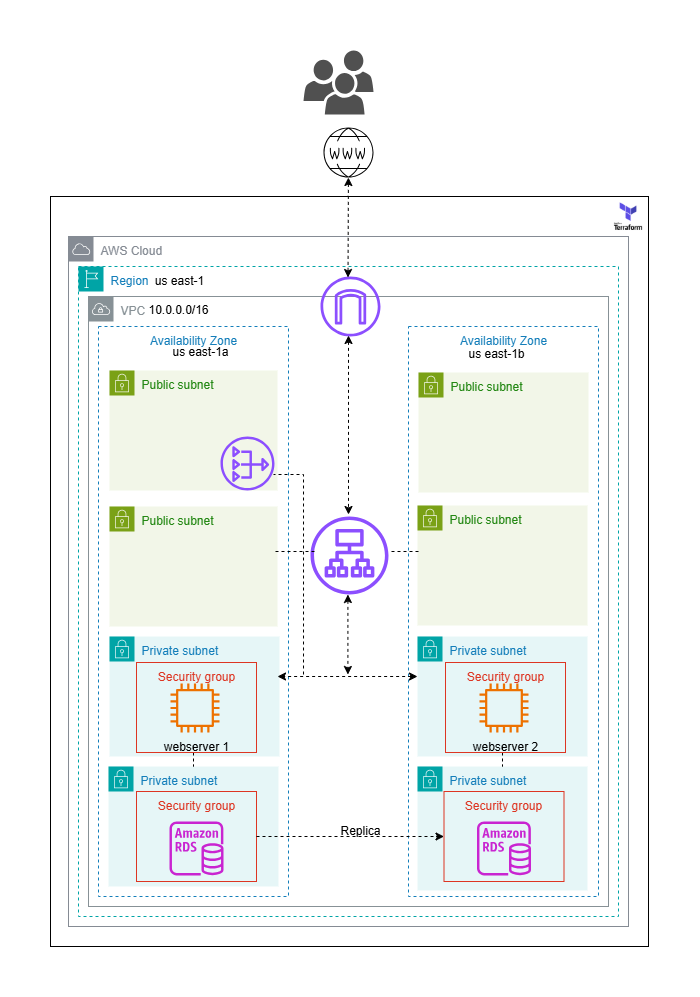

The diagram above was exported from draw.io. Its source (the exported page's mxGraphModel, read from the mxfile embedded in the PNG):
<mxGraphModel dx="925" dy="15648" grid="1" gridSize="10" guides="1" tooltips="1" connect="1" arrows="1" fold="1" page="1" pageScale="1" pageWidth="1654" pageHeight="1169" background="none" math="0" shadow="0">
  <root>
    <mxCell id="0" />
    <mxCell id="1" parent="0" />
    <mxCell id="yYBoLCyz7Iw4MeNOfUt7-22" value="" style="shape=image;verticalLabelPosition=bottom;labelBackgroundColor=default;verticalAlign=top;aspect=fixed;imageAspect=0;image=data:image/png,(base64 omitted: 3296 chars);" vertex="1" parent="1">
      <mxGeometry x="1860" y="-14530" width="39.17" height="39" as="geometry" />
    </mxCell>
    <mxCell id="1L_qKRRezZQM6TZw61Jn-45" value="VPC" style="sketch=0;outlineConnect=0;gradientColor=none;html=1;whiteSpace=wrap;fontSize=12;fontStyle=0;shape=mxgraph.aws4.group;grIcon=mxgraph.aws4.group_vpc;strokeColor=#879196;fillColor=none;verticalAlign=top;align=left;spacingLeft=30;fontColor=#879196;dashed=0;" parent="1" vertex="1">
      <mxGeometry x="1340" y="-14430" width="520" height="610" as="geometry" />
    </mxCell>
    <mxCell id="sQad360e1l5t0mNf7eq7-18" value="Availability Zone" style="fillColor=none;strokeColor=#147EBA;dashed=1;verticalAlign=top;fontStyle=0;fontColor=#147EBA;whiteSpace=wrap;html=1;" parent="1" vertex="1">
      <mxGeometry x="1660" y="-14400" width="190" height="570" as="geometry" />
    </mxCell>
    <mxCell id="sQad360e1l5t0mNf7eq7-2" value="AWS Cloud" style="sketch=0;outlineConnect=0;gradientColor=none;html=1;whiteSpace=wrap;fontSize=12;fontStyle=0;shape=mxgraph.aws4.group;grIcon=mxgraph.aws4.group_aws_cloud;strokeColor=#858B94;fillColor=none;verticalAlign=top;align=left;spacingLeft=30;fontColor=#858B94;dashed=0;" parent="1" vertex="1">
      <mxGeometry x="1320" y="-14490" width="560" height="690" as="geometry" />
    </mxCell>
    <mxCell id="sQad360e1l5t0mNf7eq7-6" value="Availability Zone" style="fillColor=none;strokeColor=#147EBA;dashed=1;verticalAlign=top;fontStyle=0;fontColor=#147EBA;whiteSpace=wrap;html=1;" parent="1" vertex="1">
      <mxGeometry x="1350" y="-14400" width="190" height="570" as="geometry" />
    </mxCell>
    <mxCell id="sQad360e1l5t0mNf7eq7-3" value="Region" style="points=[[0,0],[0.25,0],[0.5,0],[0.75,0],[1,0],[1,0.25],[1,0.5],[1,0.75],[1,1],[0.75,1],[0.5,1],[0.25,1],[0,1],[0,0.75],[0,0.5],[0,0.25]];outlineConnect=0;gradientColor=none;html=1;whiteSpace=wrap;fontSize=12;fontStyle=0;container=1;pointerEvents=0;collapsible=0;recursiveResize=0;shape=mxgraph.aws4.group;grIcon=mxgraph.aws4.group_region;strokeColor=#00A4A6;fillColor=none;verticalAlign=top;align=left;spacingLeft=30;fontColor=#147EBA;dashed=1;" parent="1" vertex="1">
      <mxGeometry x="1330" y="-14460" width="540" height="650" as="geometry" />
    </mxCell>
    <mxCell id="t5Ji3r8qDBiq2Hlz4Xlp-4" value="us east-1" style="text;html=1;align=center;verticalAlign=middle;whiteSpace=wrap;rounded=0;" parent="sQad360e1l5t0mNf7eq7-3" vertex="1">
      <mxGeometry x="71" y="-1" width="60" height="30" as="geometry" />
    </mxCell>
    <mxCell id="sQad360e1l5t0mNf7eq7-20" value="Private subnet" style="points=[[0,0],[0.25,0],[0.5,0],[0.75,0],[1,0],[1,0.25],[1,0.5],[1,0.75],[1,1],[0.75,1],[0.5,1],[0.25,1],[0,1],[0,0.75],[0,0.5],[0,0.25]];outlineConnect=0;gradientColor=none;html=1;whiteSpace=wrap;fontSize=12;fontStyle=0;container=1;pointerEvents=0;collapsible=0;recursiveResize=0;shape=mxgraph.aws4.group;grIcon=mxgraph.aws4.group_security_group;grStroke=0;strokeColor=#00A4A6;fillColor=#E6F6F7;verticalAlign=top;align=left;spacingLeft=30;fontColor=#147EBA;dashed=0;" parent="sQad360e1l5t0mNf7eq7-3" vertex="1">
      <mxGeometry x="339" y="500" width="170" height="124" as="geometry" />
    </mxCell>
    <mxCell id="1L_qKRRezZQM6TZw61Jn-36" value="" style="group" parent="sQad360e1l5t0mNf7eq7-20" connectable="0" vertex="1">
      <mxGeometry x="26.5" y="25" width="120" height="99" as="geometry" />
    </mxCell>
    <mxCell id="1L_qKRRezZQM6TZw61Jn-37" value="" style="group" parent="1L_qKRRezZQM6TZw61Jn-36" connectable="0" vertex="1">
      <mxGeometry width="120" height="90" as="geometry" />
    </mxCell>
    <mxCell id="1L_qKRRezZQM6TZw61Jn-38" value="Security group" style="fillColor=none;strokeColor=#DD3522;verticalAlign=top;fontStyle=0;fontColor=#DD3522;whiteSpace=wrap;html=1;" parent="1L_qKRRezZQM6TZw61Jn-37" vertex="1">
      <mxGeometry width="120" height="90" as="geometry" />
    </mxCell>
    <mxCell id="1L_qKRRezZQM6TZw61Jn-39" value="" style="sketch=0;outlineConnect=0;fontColor=#232F3E;gradientColor=none;fillColor=#C925D1;strokeColor=none;dashed=0;verticalLabelPosition=bottom;verticalAlign=top;align=center;html=1;fontSize=12;fontStyle=0;aspect=fixed;pointerEvents=1;shape=mxgraph.aws4.rds_instance;" parent="1L_qKRRezZQM6TZw61Jn-37" vertex="1">
      <mxGeometry x="33" y="30" width="54" height="54" as="geometry" />
    </mxCell>
    <mxCell id="1L_qKRRezZQM6TZw61Jn-3" value="Private subnet" style="points=[[0,0],[0.25,0],[0.5,0],[0.75,0],[1,0],[1,0.25],[1,0.5],[1,0.75],[1,1],[0.75,1],[0.5,1],[0.25,1],[0,1],[0,0.75],[0,0.5],[0,0.25]];outlineConnect=0;gradientColor=none;html=1;whiteSpace=wrap;fontSize=12;fontStyle=0;container=1;pointerEvents=0;collapsible=0;recursiveResize=0;shape=mxgraph.aws4.group;grIcon=mxgraph.aws4.group_security_group;grStroke=0;strokeColor=#00A4A6;fillColor=#E6F6F7;verticalAlign=top;align=left;spacingLeft=30;fontColor=#147EBA;dashed=0;" parent="sQad360e1l5t0mNf7eq7-3" vertex="1">
      <mxGeometry x="339" y="370" width="170" height="120" as="geometry" />
    </mxCell>
    <mxCell id="1L_qKRRezZQM6TZw61Jn-5" value="Public subnet" style="points=[[0,0],[0.25,0],[0.5,0],[0.75,0],[1,0],[1,0.25],[1,0.5],[1,0.75],[1,1],[0.75,1],[0.5,1],[0.25,1],[0,1],[0,0.75],[0,0.5],[0,0.25]];outlineConnect=0;gradientColor=none;html=1;whiteSpace=wrap;fontSize=12;fontStyle=0;container=1;pointerEvents=0;collapsible=0;recursiveResize=0;shape=mxgraph.aws4.group;grIcon=mxgraph.aws4.group_security_group;grStroke=0;strokeColor=#7AA116;fillColor=#F2F6E8;verticalAlign=top;align=left;spacingLeft=30;fontColor=#248814;dashed=0;" parent="sQad360e1l5t0mNf7eq7-3" vertex="1">
      <mxGeometry x="339" y="239" width="170" height="120" as="geometry" />
    </mxCell>
    <mxCell id="sQad360e1l5t0mNf7eq7-10" value="Private subnet" style="points=[[0,0],[0.25,0],[0.5,0],[0.75,0],[1,0],[1,0.25],[1,0.5],[1,0.75],[1,1],[0.75,1],[0.5,1],[0.25,1],[0,1],[0,0.75],[0,0.5],[0,0.25]];outlineConnect=0;gradientColor=none;html=1;whiteSpace=wrap;fontSize=12;fontStyle=0;container=1;pointerEvents=0;collapsible=0;recursiveResize=0;shape=mxgraph.aws4.group;grIcon=mxgraph.aws4.group_security_group;grStroke=0;strokeColor=#00A4A6;fillColor=#E6F6F7;verticalAlign=top;align=left;spacingLeft=30;fontColor=#147EBA;dashed=0;" parent="sQad360e1l5t0mNf7eq7-3" vertex="1">
      <mxGeometry x="31" y="370" width="170" height="120" as="geometry" />
    </mxCell>
    <mxCell id="1L_qKRRezZQM6TZw61Jn-7" value="Public subnet" style="points=[[0,0],[0.25,0],[0.5,0],[0.75,0],[1,0],[1,0.25],[1,0.5],[1,0.75],[1,1],[0.75,1],[0.5,1],[0.25,1],[0,1],[0,0.75],[0,0.5],[0,0.25]];outlineConnect=0;gradientColor=none;html=1;whiteSpace=wrap;fontSize=12;fontStyle=0;container=1;pointerEvents=0;collapsible=0;recursiveResize=0;shape=mxgraph.aws4.group;grIcon=mxgraph.aws4.group_security_group;grStroke=0;strokeColor=#7AA116;fillColor=#F2F6E8;verticalAlign=top;align=left;spacingLeft=30;fontColor=#248814;dashed=0;" parent="sQad360e1l5t0mNf7eq7-3" vertex="1">
      <mxGeometry x="31" y="240" width="168" height="120" as="geometry" />
    </mxCell>
    <mxCell id="1L_qKRRezZQM6TZw61Jn-8" value="" style="sketch=0;outlineConnect=0;fontColor=#232F3E;gradientColor=none;fillColor=#8C4FFF;strokeColor=none;dashed=0;verticalLabelPosition=bottom;verticalAlign=top;align=center;html=1;fontSize=12;fontStyle=0;aspect=fixed;pointerEvents=1;shape=mxgraph.aws4.application_load_balancer;" parent="sQad360e1l5t0mNf7eq7-3" vertex="1">
      <mxGeometry x="232" y="250" width="78" height="78" as="geometry" />
    </mxCell>
    <mxCell id="1L_qKRRezZQM6TZw61Jn-41" value="Replica" style="text;html=1;align=center;verticalAlign=middle;whiteSpace=wrap;rounded=0;" parent="sQad360e1l5t0mNf7eq7-3" vertex="1">
      <mxGeometry x="252" y="549" width="60" height="30" as="geometry" />
    </mxCell>
    <mxCell id="1L_qKRRezZQM6TZw61Jn-46" value="10.0.0.0/16" style="text;html=1;align=center;verticalAlign=middle;whiteSpace=wrap;rounded=0;" parent="sQad360e1l5t0mNf7eq7-3" vertex="1">
      <mxGeometry x="70" y="33" width="60" height="20" as="geometry" />
    </mxCell>
    <mxCell id="yYBoLCyz7Iw4MeNOfUt7-7" value="" style="endArrow=classic;html=1;rounded=0;dashed=1;startArrow=classic;startFill=1;endFill=1;" edge="1" parent="sQad360e1l5t0mNf7eq7-3">
      <mxGeometry width="50" height="50" relative="1" as="geometry">
        <mxPoint x="269.4100000000001" y="328" as="sourcePoint" />
        <mxPoint x="269.4100000000001" y="408" as="targetPoint" />
      </mxGeometry>
    </mxCell>
    <mxCell id="yYBoLCyz7Iw4MeNOfUt7-9" value="" style="endArrow=classic;html=1;rounded=0;dashed=1;startArrow=classic;startFill=1;endFill=1;" edge="1" parent="sQad360e1l5t0mNf7eq7-3">
      <mxGeometry width="50" height="50" relative="1" as="geometry">
        <mxPoint x="339" y="410" as="sourcePoint" />
        <mxPoint x="199" y="410" as="targetPoint" />
      </mxGeometry>
    </mxCell>
    <mxCell id="yYBoLCyz7Iw4MeNOfUt7-13" value="" style="line;strokeWidth=1;direction=south;html=1;dashed=1;" vertex="1" parent="sQad360e1l5t0mNf7eq7-3">
      <mxGeometry x="419" y="480" width="10" height="20" as="geometry" />
    </mxCell>
    <mxCell id="yYBoLCyz7Iw4MeNOfUt7-15" value="" style="line;strokeWidth=1;direction=west;html=1;dashed=1;" vertex="1" parent="sQad360e1l5t0mNf7eq7-3">
      <mxGeometry x="310" y="280" width="30" height="10" as="geometry" />
    </mxCell>
    <mxCell id="yYBoLCyz7Iw4MeNOfUt7-14" value="" style="line;strokeWidth=1;direction=west;html=1;dashed=1;" vertex="1" parent="sQad360e1l5t0mNf7eq7-3">
      <mxGeometry x="196" y="280" width="40" height="10" as="geometry" />
    </mxCell>
    <mxCell id="sQad360e1l5t0mNf7eq7-9" value="Public subnet" style="points=[[0,0],[0.25,0],[0.5,0],[0.75,0],[1,0],[1,0.25],[1,0.5],[1,0.75],[1,1],[0.75,1],[0.5,1],[0.25,1],[0,1],[0,0.75],[0,0.5],[0,0.25]];outlineConnect=0;gradientColor=none;html=1;whiteSpace=wrap;fontSize=12;fontStyle=0;container=1;pointerEvents=0;collapsible=0;recursiveResize=0;shape=mxgraph.aws4.group;grIcon=mxgraph.aws4.group_security_group;grStroke=0;strokeColor=#7AA116;fillColor=#F2F6E8;verticalAlign=top;align=left;spacingLeft=30;fontColor=#248814;dashed=0;" parent="1" vertex="1">
      <mxGeometry x="1670" y="-14354" width="170" height="120" as="geometry" />
    </mxCell>
    <mxCell id="sQad360e1l5t0mNf7eq7-19" value="Public subnet" style="points=[[0,0],[0.25,0],[0.5,0],[0.75,0],[1,0],[1,0.25],[1,0.5],[1,0.75],[1,1],[0.75,1],[0.5,1],[0.25,1],[0,1],[0,0.75],[0,0.5],[0,0.25]];outlineConnect=0;gradientColor=none;html=1;whiteSpace=wrap;fontSize=12;fontStyle=0;container=1;pointerEvents=0;collapsible=0;recursiveResize=0;shape=mxgraph.aws4.group;grIcon=mxgraph.aws4.group_security_group;grStroke=0;strokeColor=#7AA116;fillColor=#F2F6E8;verticalAlign=top;align=left;spacingLeft=30;fontColor=#248814;dashed=0;" parent="1" vertex="1">
      <mxGeometry x="1361" y="-14356" width="168" height="120" as="geometry" />
    </mxCell>
    <mxCell id="1L_qKRRezZQM6TZw61Jn-10" value="" style="sketch=0;outlineConnect=0;fontColor=#232F3E;gradientColor=none;fillColor=#8C4FFF;strokeColor=none;dashed=0;verticalLabelPosition=bottom;verticalAlign=top;align=center;html=1;fontSize=12;fontStyle=0;aspect=fixed;pointerEvents=1;shape=mxgraph.aws4.nat_gateway;" parent="sQad360e1l5t0mNf7eq7-19" vertex="1">
      <mxGeometry x="111" y="66" width="54" height="54" as="geometry" />
    </mxCell>
    <mxCell id="sQad360e1l5t0mNf7eq7-31" value="" style="sketch=0;outlineConnect=0;fontColor=#232F3E;gradientColor=none;fillColor=#8C4FFF;strokeColor=none;dashed=0;verticalLabelPosition=bottom;verticalAlign=top;align=center;html=1;fontSize=12;fontStyle=0;aspect=fixed;pointerEvents=1;shape=mxgraph.aws4.internet_gateway;" parent="1" vertex="1">
      <mxGeometry x="1572" y="-14450" width="60" height="60" as="geometry" />
    </mxCell>
    <mxCell id="sQad360e1l5t0mNf7eq7-51" value="" style="endArrow=classic;html=1;rounded=0;dashed=1;startArrow=classic;startFill=1;endFill=1;" parent="1" edge="1" source="t5Ji3r8qDBiq2Hlz4Xlp-2">
      <mxGeometry width="50" height="50" relative="1" as="geometry">
        <mxPoint x="1600" y="-14500" as="sourcePoint" />
        <mxPoint x="1599.51" y="-14449" as="targetPoint" />
      </mxGeometry>
    </mxCell>
    <mxCell id="t5Ji3r8qDBiq2Hlz4Xlp-2" value="" style="sketch=0;verticalLabelPosition=bottom;sketch=0;aspect=fixed;html=1;verticalAlign=top;strokeColor=none;fillColor=#000000;align=center;outlineConnect=0;pointerEvents=1;shape=mxgraph.citrix2.internet;" parent="1" vertex="1">
      <mxGeometry x="1575" y="-14599" width="50.01" height="50.01" as="geometry" />
    </mxCell>
    <mxCell id="t5Ji3r8qDBiq2Hlz4Xlp-3" value="" style="sketch=0;pointerEvents=1;shadow=0;dashed=0;html=1;strokeColor=none;fillColor=#505050;labelPosition=center;verticalLabelPosition=bottom;verticalAlign=top;outlineConnect=0;align=center;shape=mxgraph.office.users.users;" parent="1" vertex="1">
      <mxGeometry x="1555.01" y="-14676" width="70" height="64" as="geometry" />
    </mxCell>
    <mxCell id="t5Ji3r8qDBiq2Hlz4Xlp-5" value="us east-1b" style="text;html=1;align=center;verticalAlign=middle;whiteSpace=wrap;rounded=0;" parent="1" vertex="1">
      <mxGeometry x="1718" y="-14388" width="60" height="30" as="geometry" />
    </mxCell>
    <mxCell id="t5Ji3r8qDBiq2Hlz4Xlp-6" value="us east-1a" style="text;html=1;align=center;verticalAlign=middle;whiteSpace=wrap;rounded=0;" parent="1" vertex="1">
      <mxGeometry x="1422" y="-14385" width="60" height="20" as="geometry" />
    </mxCell>
    <mxCell id="1L_qKRRezZQM6TZw61Jn-6" value="Private subnet" style="points=[[0,0],[0.25,0],[0.5,0],[0.75,0],[1,0],[1,0.25],[1,0.5],[1,0.75],[1,1],[0.75,1],[0.5,1],[0.25,1],[0,1],[0,0.75],[0,0.5],[0,0.25]];outlineConnect=0;gradientColor=none;html=1;whiteSpace=wrap;fontSize=12;fontStyle=0;container=1;pointerEvents=0;collapsible=0;recursiveResize=0;shape=mxgraph.aws4.group;grIcon=mxgraph.aws4.group_security_group;grStroke=0;strokeColor=#00A4A6;fillColor=#E6F6F7;verticalAlign=top;align=left;spacingLeft=30;fontColor=#147EBA;dashed=0;" parent="1" vertex="1">
      <mxGeometry x="1360" y="-13960" width="170" height="120" as="geometry" />
    </mxCell>
    <mxCell id="1L_qKRRezZQM6TZw61Jn-11" value="" style="endArrow=classic;html=1;rounded=0;dashed=1;startArrow=classic;startFill=1;endFill=1;" parent="1" edge="1">
      <mxGeometry width="50" height="50" relative="1" as="geometry">
        <mxPoint x="1600" y="-14391" as="sourcePoint" />
        <mxPoint x="1600" y="-14212" as="targetPoint" />
      </mxGeometry>
    </mxCell>
    <mxCell id="1L_qKRRezZQM6TZw61Jn-20" value="" style="group" parent="1" connectable="0" vertex="1">
      <mxGeometry x="1388" y="-14064" width="120" height="110" as="geometry" />
    </mxCell>
    <mxCell id="yYBoLCyz7Iw4MeNOfUt7-12" value="" style="line;strokeWidth=1;direction=south;html=1;dashed=1;" vertex="1" parent="1L_qKRRezZQM6TZw61Jn-20">
      <mxGeometry x="52" y="84" width="10" height="20" as="geometry" />
    </mxCell>
    <mxCell id="1L_qKRRezZQM6TZw61Jn-12" value="Security group" style="fillColor=none;strokeColor=#DD3522;verticalAlign=top;fontStyle=0;fontColor=#DD3522;whiteSpace=wrap;html=1;" parent="1L_qKRRezZQM6TZw61Jn-20" vertex="1">
      <mxGeometry width="120" height="90" as="geometry" />
    </mxCell>
    <mxCell id="1L_qKRRezZQM6TZw61Jn-13" value="" style="sketch=0;outlineConnect=0;fontColor=#232F3E;gradientColor=none;fillColor=#ED7100;strokeColor=none;dashed=0;verticalLabelPosition=bottom;verticalAlign=top;align=center;html=1;fontSize=12;fontStyle=0;aspect=fixed;pointerEvents=1;shape=mxgraph.aws4.instance2;" parent="1L_qKRRezZQM6TZw61Jn-20" vertex="1">
      <mxGeometry x="34" y="21" width="49" height="49" as="geometry" />
    </mxCell>
    <mxCell id="1L_qKRRezZQM6TZw61Jn-14" value="webserver 1" style="text;html=1;align=center;verticalAlign=middle;whiteSpace=wrap;rounded=0;" parent="1L_qKRRezZQM6TZw61Jn-20" vertex="1">
      <mxGeometry x="24.5" y="69" width="70" height="30" as="geometry" />
    </mxCell>
    <mxCell id="1L_qKRRezZQM6TZw61Jn-21" value="" style="group" parent="1" connectable="0" vertex="1">
      <mxGeometry x="1697" y="-14064" width="120" height="99" as="geometry" />
    </mxCell>
    <mxCell id="1L_qKRRezZQM6TZw61Jn-22" value="Security group" style="fillColor=none;strokeColor=#DD3522;verticalAlign=top;fontStyle=0;fontColor=#DD3522;whiteSpace=wrap;html=1;" parent="1L_qKRRezZQM6TZw61Jn-21" vertex="1">
      <mxGeometry width="120" height="90" as="geometry" />
    </mxCell>
    <mxCell id="1L_qKRRezZQM6TZw61Jn-23" value="" style="sketch=0;outlineConnect=0;fontColor=#232F3E;gradientColor=none;fillColor=#ED7100;strokeColor=none;dashed=0;verticalLabelPosition=bottom;verticalAlign=top;align=center;html=1;fontSize=12;fontStyle=0;aspect=fixed;pointerEvents=1;shape=mxgraph.aws4.instance2;" parent="1L_qKRRezZQM6TZw61Jn-21" vertex="1">
      <mxGeometry x="34" y="21" width="49" height="49" as="geometry" />
    </mxCell>
    <mxCell id="1L_qKRRezZQM6TZw61Jn-24" value="webserver 2" style="text;html=1;align=center;verticalAlign=middle;whiteSpace=wrap;rounded=0;" parent="1L_qKRRezZQM6TZw61Jn-21" vertex="1">
      <mxGeometry x="24.5" y="69" width="70" height="30" as="geometry" />
    </mxCell>
    <mxCell id="1L_qKRRezZQM6TZw61Jn-28" value="" style="group" parent="1" connectable="0" vertex="1">
      <mxGeometry x="1388" y="-13935" width="120" height="99" as="geometry" />
    </mxCell>
    <mxCell id="1L_qKRRezZQM6TZw61Jn-35" value="" style="group" parent="1L_qKRRezZQM6TZw61Jn-28" connectable="0" vertex="1">
      <mxGeometry width="120" height="90" as="geometry" />
    </mxCell>
    <mxCell id="1L_qKRRezZQM6TZw61Jn-29" value="Security group" style="fillColor=none;strokeColor=#DD3522;verticalAlign=top;fontStyle=0;fontColor=#DD3522;whiteSpace=wrap;html=1;" parent="1L_qKRRezZQM6TZw61Jn-35" vertex="1">
      <mxGeometry width="120" height="90" as="geometry" />
    </mxCell>
    <mxCell id="1L_qKRRezZQM6TZw61Jn-34" value="" style="sketch=0;outlineConnect=0;fontColor=#232F3E;gradientColor=none;fillColor=#C925D1;strokeColor=none;dashed=0;verticalLabelPosition=bottom;verticalAlign=top;align=center;html=1;fontSize=12;fontStyle=0;aspect=fixed;pointerEvents=1;shape=mxgraph.aws4.rds_instance;" parent="1L_qKRRezZQM6TZw61Jn-35" vertex="1">
      <mxGeometry x="33" y="30" width="54" height="54" as="geometry" />
    </mxCell>
    <mxCell id="1L_qKRRezZQM6TZw61Jn-40" style="edgeStyle=orthogonalEdgeStyle;rounded=0;orthogonalLoop=1;jettySize=auto;html=1;entryX=0;entryY=0.5;entryDx=0;entryDy=0;dashed=1;" parent="1" source="1L_qKRRezZQM6TZw61Jn-29" target="1L_qKRRezZQM6TZw61Jn-38" edge="1">
      <mxGeometry relative="1" as="geometry" />
    </mxCell>
    <mxCell id="yYBoLCyz7Iw4MeNOfUt7-19" value="" style="rounded=0;whiteSpace=wrap;html=1;fillColor=none;" vertex="1" parent="1">
      <mxGeometry x="1302" y="-14530" width="598" height="750" as="geometry" />
    </mxCell>
    <mxCell id="yYBoLCyz7Iw4MeNOfUt7-25" value="" style="endArrow=none;dashed=1;html=1;rounded=0;" edge="1" parent="1">
      <mxGeometry width="50" height="50" relative="1" as="geometry">
        <mxPoint x="1555.01" y="-14052" as="sourcePoint" />
        <mxPoint x="1525.01" y="-14252" as="targetPoint" />
        <Array as="points">
          <mxPoint x="1555.01" y="-14172" />
          <mxPoint x="1555.01" y="-14252" />
        </Array>
      </mxGeometry>
    </mxCell>
  </root>
</mxGraphModel>